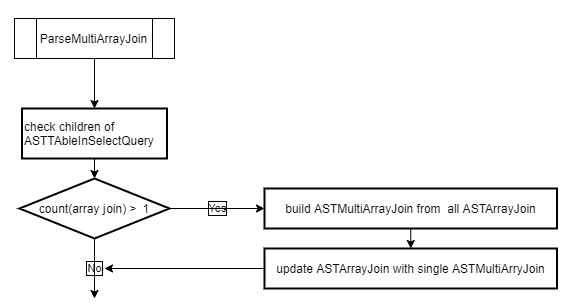

The diagram above was exported from draw.io. Its source (the exported page's mxGraphModel, read from the mxfile embedded in the PNG):
<mxGraphModel dx="1153" dy="739" grid="1" gridSize="10" guides="1" tooltips="1" connect="1" arrows="1" fold="1" page="1" pageScale="1" pageWidth="850" pageHeight="1100" background="#ffffff" math="0" shadow="0">
  <root>
    <mxCell id="0" />
    <mxCell id="1" parent="0" />
    <mxCell id="8" style="edgeStyle=none;html=1;exitX=0.5;exitY=1;exitDx=0;exitDy=0;entryX=0.5;entryY=0;entryDx=0;entryDy=0;rounded=0;strokeColor=#000000;" parent="1" source="2" target="3" edge="1">
      <mxGeometry relative="1" as="geometry" />
    </mxCell>
    <mxCell id="2" value="ParseMultiArrayJoin" style="verticalLabelPosition=middle;verticalAlign=middle;html=1;shape=process;whiteSpace=wrap;rounded=0;size=0.14;arcSize=6;labelPosition=center;align=center;strokeColor=#000000;fontColor=#000000;labelBackgroundColor=none;labelBorderColor=none;fillColor=#FFFFFF;" parent="1" vertex="1">
      <mxGeometry x="180" y="50" width="160" height="40" as="geometry" />
    </mxCell>
    <mxCell id="9" style="edgeStyle=none;html=1;exitX=0.5;exitY=1;exitDx=0;exitDy=0;entryX=0.5;entryY=0;entryDx=0;entryDy=0;entryPerimeter=0;rounded=0;strokeColor=#000000;" parent="1" source="3" target="4" edge="1">
      <mxGeometry relative="1" as="geometry" />
    </mxCell>
    <mxCell id="3" value="check children of&amp;nbsp;&lt;br&gt;ASTTAbleInSelectQuery" style="rounded=0;whiteSpace=wrap;html=1;absoluteArcSize=1;arcSize=14;strokeWidth=2;labelBackgroundColor=none;align=left;strokeColor=#000000;fontColor=#000000;labelBorderColor=none;fillColor=#FFFFFF;" parent="1" vertex="1">
      <mxGeometry x="187.5" y="140" width="145" height="50" as="geometry" />
    </mxCell>
    <mxCell id="6" value="Yes" style="edgeStyle=none;html=1;rounded=0;strokeColor=#000000;fontColor=#000000;labelBackgroundColor=none;labelBorderColor=default;" parent="1" source="4" target="5" edge="1">
      <mxGeometry relative="1" as="geometry" />
    </mxCell>
    <mxCell id="10" value="No" style="edgeStyle=none;html=1;exitX=0.5;exitY=1;exitDx=0;exitDy=0;exitPerimeter=0;rounded=0;strokeColor=#000000;fontColor=#000000;labelBackgroundColor=none;labelBorderColor=default;" parent="1" source="4" edge="1">
      <mxGeometry relative="1" as="geometry">
        <mxPoint x="260" y="340" as="targetPoint" />
      </mxGeometry>
    </mxCell>
    <mxCell id="4" value="count(array jooin) &amp;gt;1" style="strokeWidth=2;html=1;shape=mxgraph.flowchart.decision;whiteSpace=wrap;rounded=0;strokeColor=#000000;fontColor=#000000;labelBackgroundColor=none;labelBorderColor=none;fillColor=#FFFFFF;" parent="1" vertex="1">
      <mxGeometry x="185" y="210" width="150" height="60" as="geometry" />
    </mxCell>
    <mxCell id="12" value="" style="edgeStyle=none;html=1;rounded=0;strokeColor=#000000;" parent="1" source="5" target="11" edge="1">
      <mxGeometry relative="1" as="geometry" />
    </mxCell>
    <mxCell id="5" value="build ASTMultiArrayJoin from&amp;nbsp; all ASTArrayJoin" style="whiteSpace=wrap;html=1;strokeWidth=2;rounded=0;fillColor=#FFFFFF;fontColor=#000000;strokeColor=#000000;" parent="1" vertex="1">
      <mxGeometry x="430" y="220" width="292.5" height="40" as="geometry" />
    </mxCell>
    <mxCell id="13" style="edgeStyle=none;html=1;exitX=0;exitY=0.5;exitDx=0;exitDy=0;rounded=0;strokeColor=#000000;" parent="1" source="11" edge="1">
      <mxGeometry relative="1" as="geometry">
        <mxPoint x="270" y="319" as="targetPoint" />
      </mxGeometry>
    </mxCell>
    <mxCell id="11" value="update ASTArrayJoin with single ASTMultiArryJoin" style="whiteSpace=wrap;html=1;strokeWidth=2;rounded=0;strokeColor=#000000;fontColor=#000000;labelBackgroundColor=none;labelBorderColor=none;fillColor=#FFFFFF;" parent="1" vertex="1">
      <mxGeometry x="430" y="299" width="292.5" height="40" as="geometry" />
    </mxCell>
  </root>
</mxGraphModel>